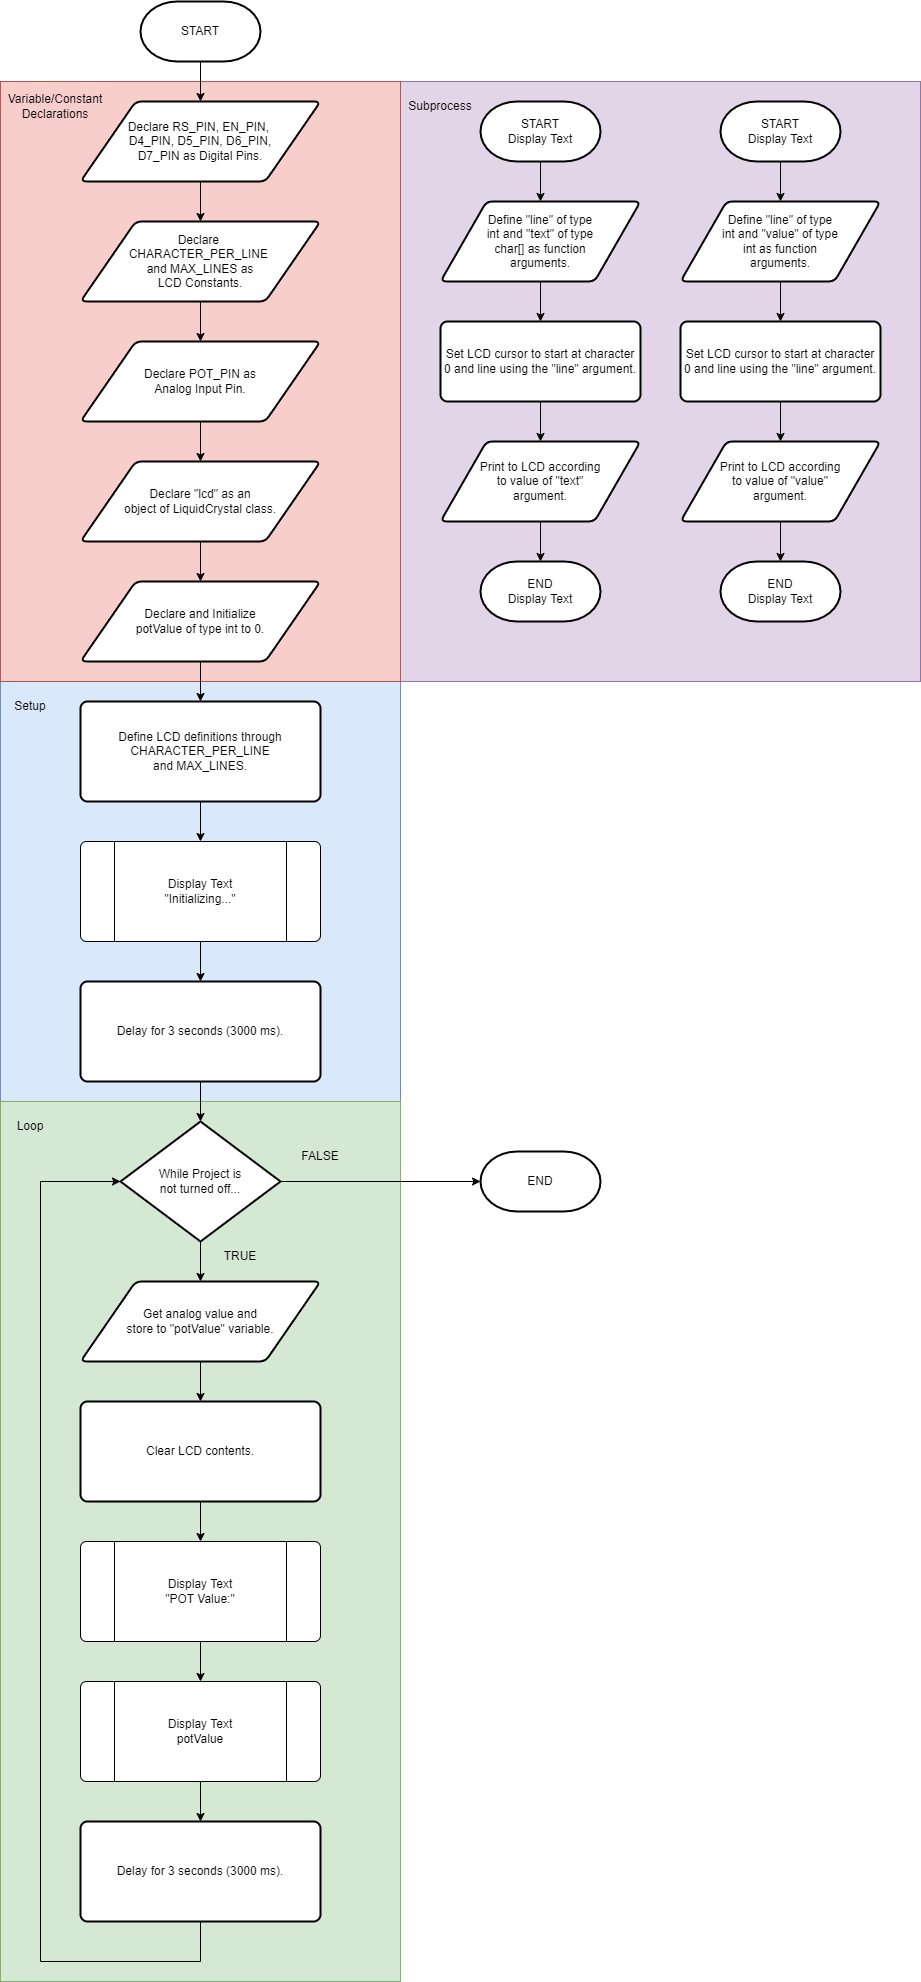

The diagram above was exported from draw.io. Its source (the exported page's mxGraphModel, read from the mxfile embedded in the PNG):
<mxGraphModel dx="1638" dy="1986" grid="1" gridSize="10" guides="1" tooltips="1" connect="1" arrows="1" fold="1" page="1" pageScale="1" pageWidth="850" pageHeight="1100" math="0" shadow="0">
  <root>
    <mxCell id="0" />
    <mxCell id="1" parent="0" />
    <mxCell id="boA3FE4pghD85oZfiaeM-54" value="" style="rounded=0;whiteSpace=wrap;html=1;fillColor=#e1d5e7;strokeColor=#9673a6;" vertex="1" parent="1">
      <mxGeometry x="440" y="-220" width="520" height="600" as="geometry" />
    </mxCell>
    <mxCell id="boA3FE4pghD85oZfiaeM-30" value="" style="rounded=0;whiteSpace=wrap;html=1;fillColor=#dae8fc;strokeColor=#6c8ebf;" vertex="1" parent="1">
      <mxGeometry x="40" y="380" width="400" height="420" as="geometry" />
    </mxCell>
    <mxCell id="3ohTwdf-78PjAtJwiMRQ-46" value="" style="rounded=0;whiteSpace=wrap;html=1;fillColor=#d5e8d4;strokeColor=#82b366;" parent="1" vertex="1">
      <mxGeometry x="40" y="800" width="400" height="880" as="geometry" />
    </mxCell>
    <mxCell id="3ohTwdf-78PjAtJwiMRQ-44" value="" style="rounded=0;whiteSpace=wrap;html=1;fillColor=#f8cecc;strokeColor=#b85450;" parent="1" vertex="1">
      <mxGeometry x="40" y="-220" width="400" height="600" as="geometry" />
    </mxCell>
    <mxCell id="3ohTwdf-78PjAtJwiMRQ-3" style="edgeStyle=orthogonalEdgeStyle;rounded=0;orthogonalLoop=1;jettySize=auto;html=1;exitX=0.5;exitY=1;exitDx=0;exitDy=0;" parent="1" source="3ohTwdf-78PjAtJwiMRQ-4" target="3ohTwdf-78PjAtJwiMRQ-6" edge="1">
      <mxGeometry relative="1" as="geometry" />
    </mxCell>
    <mxCell id="3ohTwdf-78PjAtJwiMRQ-4" value="Declare&amp;nbsp;&lt;div&gt;CHARACTER_PER_LINE&amp;nbsp;&lt;/div&gt;&lt;div&gt;and MAX_LINES as&lt;/div&gt;&lt;div&gt;LCD Constants.&lt;/div&gt;" style="shape=parallelogram;html=1;strokeWidth=2;perimeter=parallelogramPerimeter;whiteSpace=wrap;rounded=1;arcSize=12;size=0.23;" parent="1" vertex="1">
      <mxGeometry x="120" y="-80" width="240" height="80" as="geometry" />
    </mxCell>
    <mxCell id="3ohTwdf-78PjAtJwiMRQ-27" style="edgeStyle=orthogonalEdgeStyle;rounded=0;orthogonalLoop=1;jettySize=auto;html=1;exitX=0.5;exitY=1;exitDx=0;exitDy=0;entryX=0.5;entryY=0;entryDx=0;entryDy=0;" parent="1" source="3ohTwdf-78PjAtJwiMRQ-6" target="3ohTwdf-78PjAtJwiMRQ-26" edge="1">
      <mxGeometry relative="1" as="geometry" />
    </mxCell>
    <mxCell id="3ohTwdf-78PjAtJwiMRQ-6" value="Declare POT_PIN as&lt;div&gt;Analog Input Pin.&lt;/div&gt;" style="shape=parallelogram;html=1;strokeWidth=2;perimeter=parallelogramPerimeter;whiteSpace=wrap;rounded=1;arcSize=12;size=0.23;" parent="1" vertex="1">
      <mxGeometry x="120" y="40" width="240" height="80" as="geometry" />
    </mxCell>
    <mxCell id="3ohTwdf-78PjAtJwiMRQ-24" style="edgeStyle=orthogonalEdgeStyle;rounded=0;orthogonalLoop=1;jettySize=auto;html=1;exitX=0.5;exitY=1;exitDx=0;exitDy=0;entryX=0.5;entryY=0;entryDx=0;entryDy=0;" parent="1" source="3ohTwdf-78PjAtJwiMRQ-21" target="3ohTwdf-78PjAtJwiMRQ-4" edge="1">
      <mxGeometry relative="1" as="geometry" />
    </mxCell>
    <mxCell id="3ohTwdf-78PjAtJwiMRQ-21" value="Declare RS_PIN, EN_PIN,&amp;nbsp;&lt;div&gt;D4_PIN, D5_PIN, D6_PIN,&lt;/div&gt;&lt;div&gt;D7_PIN&amp;nbsp;as Digital Pins.&lt;/div&gt;" style="shape=parallelogram;html=1;strokeWidth=2;perimeter=parallelogramPerimeter;whiteSpace=wrap;rounded=1;arcSize=12;size=0.23;" parent="1" vertex="1">
      <mxGeometry x="120" y="-200" width="240" height="80" as="geometry" />
    </mxCell>
    <mxCell id="3ohTwdf-78PjAtJwiMRQ-29" style="edgeStyle=orthogonalEdgeStyle;rounded=0;orthogonalLoop=1;jettySize=auto;html=1;exitX=0.5;exitY=1;exitDx=0;exitDy=0;entryX=0.5;entryY=0;entryDx=0;entryDy=0;" parent="1" source="3ohTwdf-78PjAtJwiMRQ-26" target="3ohTwdf-78PjAtJwiMRQ-28" edge="1">
      <mxGeometry relative="1" as="geometry" />
    </mxCell>
    <mxCell id="3ohTwdf-78PjAtJwiMRQ-26" value="Declare &quot;lcd&quot; as an&lt;div&gt;object of LiquidCrystal class.&lt;/div&gt;" style="shape=parallelogram;html=1;strokeWidth=2;perimeter=parallelogramPerimeter;whiteSpace=wrap;rounded=1;arcSize=12;size=0.23;" parent="1" vertex="1">
      <mxGeometry x="120" y="160" width="240" height="80" as="geometry" />
    </mxCell>
    <mxCell id="boA3FE4pghD85oZfiaeM-2" style="edgeStyle=orthogonalEdgeStyle;rounded=0;orthogonalLoop=1;jettySize=auto;html=1;exitX=0.5;exitY=1;exitDx=0;exitDy=0;entryX=0.5;entryY=0;entryDx=0;entryDy=0;" edge="1" parent="1" source="3ohTwdf-78PjAtJwiMRQ-28" target="boA3FE4pghD85oZfiaeM-1">
      <mxGeometry relative="1" as="geometry" />
    </mxCell>
    <mxCell id="3ohTwdf-78PjAtJwiMRQ-28" value="Declare and Initialize&lt;div&gt;potValue of type int to 0.&lt;/div&gt;" style="shape=parallelogram;html=1;strokeWidth=2;perimeter=parallelogramPerimeter;whiteSpace=wrap;rounded=1;arcSize=12;size=0.23;" parent="1" vertex="1">
      <mxGeometry x="120" y="280" width="240" height="80" as="geometry" />
    </mxCell>
    <mxCell id="3ohTwdf-78PjAtJwiMRQ-45" value="Variable/Constant Declarations" style="text;html=1;align=center;verticalAlign=middle;whiteSpace=wrap;rounded=0;" parent="1" vertex="1">
      <mxGeometry x="50" y="-210" width="90" height="30" as="geometry" />
    </mxCell>
    <mxCell id="boA3FE4pghD85oZfiaeM-7" style="edgeStyle=orthogonalEdgeStyle;rounded=0;orthogonalLoop=1;jettySize=auto;html=1;exitX=0.5;exitY=1;exitDx=0;exitDy=0;entryX=0.5;entryY=0;entryDx=0;entryDy=0;" edge="1" parent="1" source="boA3FE4pghD85oZfiaeM-1" target="boA3FE4pghD85oZfiaeM-3">
      <mxGeometry relative="1" as="geometry" />
    </mxCell>
    <mxCell id="boA3FE4pghD85oZfiaeM-1" value="Define LCD definitions through CHARACTER_PER_LINE&lt;div&gt;and MAX_LINES.&lt;/div&gt;" style="rounded=1;whiteSpace=wrap;html=1;absoluteArcSize=1;arcSize=14;strokeWidth=2;" vertex="1" parent="1">
      <mxGeometry x="120" y="400" width="240" height="100" as="geometry" />
    </mxCell>
    <mxCell id="boA3FE4pghD85oZfiaeM-32" style="edgeStyle=orthogonalEdgeStyle;rounded=0;orthogonalLoop=1;jettySize=auto;html=1;exitX=0.5;exitY=1;exitDx=0;exitDy=0;" edge="1" parent="1" source="boA3FE4pghD85oZfiaeM-3" target="boA3FE4pghD85oZfiaeM-29">
      <mxGeometry relative="1" as="geometry" />
    </mxCell>
    <mxCell id="boA3FE4pghD85oZfiaeM-3" value="" style="verticalLabelPosition=bottom;verticalAlign=top;html=1;shape=process;whiteSpace=wrap;rounded=1;size=0.14;arcSize=6;" vertex="1" parent="1">
      <mxGeometry x="120" y="540" width="240" height="100" as="geometry" />
    </mxCell>
    <mxCell id="boA3FE4pghD85oZfiaeM-6" value="Display Text&lt;div&gt;&quot;Initializing...&quot;&lt;/div&gt;" style="text;html=1;align=center;verticalAlign=middle;whiteSpace=wrap;rounded=0;" vertex="1" parent="1">
      <mxGeometry x="195" y="575" width="90" height="30" as="geometry" />
    </mxCell>
    <mxCell id="boA3FE4pghD85oZfiaeM-14" style="edgeStyle=orthogonalEdgeStyle;rounded=0;orthogonalLoop=1;jettySize=auto;html=1;exitX=0.5;exitY=1;exitDx=0;exitDy=0;exitPerimeter=0;entryX=0.5;entryY=0;entryDx=0;entryDy=0;" edge="1" parent="1" source="boA3FE4pghD85oZfiaeM-8" target="boA3FE4pghD85oZfiaeM-10">
      <mxGeometry relative="1" as="geometry" />
    </mxCell>
    <mxCell id="boA3FE4pghD85oZfiaeM-8" value="START&lt;div&gt;Display Text&lt;/div&gt;" style="strokeWidth=2;html=1;shape=mxgraph.flowchart.terminator;whiteSpace=wrap;" vertex="1" parent="1">
      <mxGeometry x="520" y="-200" width="120" height="60" as="geometry" />
    </mxCell>
    <mxCell id="boA3FE4pghD85oZfiaeM-15" style="edgeStyle=orthogonalEdgeStyle;rounded=0;orthogonalLoop=1;jettySize=auto;html=1;exitX=0.5;exitY=1;exitDx=0;exitDy=0;entryX=0.5;entryY=0;entryDx=0;entryDy=0;" edge="1" parent="1" source="boA3FE4pghD85oZfiaeM-10" target="boA3FE4pghD85oZfiaeM-11">
      <mxGeometry relative="1" as="geometry" />
    </mxCell>
    <mxCell id="boA3FE4pghD85oZfiaeM-10" value="Define &quot;line&quot; of type&lt;div&gt;int and&amp;nbsp;&lt;span style=&quot;background-color: transparent; color: light-dark(rgb(0, 0, 0), rgb(255, 255, 255));&quot;&gt;&quot;text&quot; of&lt;/span&gt;&lt;span style=&quot;background-color: transparent; color: light-dark(rgb(0, 0, 0), rgb(255, 255, 255));&quot;&gt;&amp;nbsp;type&lt;/span&gt;&lt;/div&gt;&lt;div&gt;&lt;span style=&quot;background-color: transparent; color: light-dark(rgb(0, 0, 0), rgb(255, 255, 255));&quot;&gt;char[] as function&lt;/span&gt;&lt;/div&gt;&lt;div&gt;&lt;span style=&quot;background-color: transparent; color: light-dark(rgb(0, 0, 0), rgb(255, 255, 255));&quot;&gt;arguments.&lt;/span&gt;&lt;/div&gt;" style="shape=parallelogram;html=1;strokeWidth=2;perimeter=parallelogramPerimeter;whiteSpace=wrap;rounded=1;arcSize=12;size=0.23;" vertex="1" parent="1">
      <mxGeometry x="480" y="-100" width="200" height="80" as="geometry" />
    </mxCell>
    <mxCell id="boA3FE4pghD85oZfiaeM-16" style="edgeStyle=orthogonalEdgeStyle;rounded=0;orthogonalLoop=1;jettySize=auto;html=1;exitX=0.5;exitY=1;exitDx=0;exitDy=0;entryX=0.5;entryY=0;entryDx=0;entryDy=0;" edge="1" parent="1" source="boA3FE4pghD85oZfiaeM-11" target="boA3FE4pghD85oZfiaeM-12">
      <mxGeometry relative="1" as="geometry" />
    </mxCell>
    <mxCell id="boA3FE4pghD85oZfiaeM-11" value="Set LCD cursor to start at character 0 and line using the &quot;line&quot; argument." style="rounded=1;whiteSpace=wrap;html=1;absoluteArcSize=1;arcSize=14;strokeWidth=2;" vertex="1" parent="1">
      <mxGeometry x="480" y="20" width="200" height="80" as="geometry" />
    </mxCell>
    <mxCell id="boA3FE4pghD85oZfiaeM-12" value="Print to LCD according&lt;div&gt;to value of &quot;text&quot;&lt;/div&gt;&lt;div&gt;argument.&lt;/div&gt;" style="shape=parallelogram;html=1;strokeWidth=2;perimeter=parallelogramPerimeter;whiteSpace=wrap;rounded=1;arcSize=12;size=0.23;" vertex="1" parent="1">
      <mxGeometry x="480" y="140" width="200" height="80" as="geometry" />
    </mxCell>
    <mxCell id="boA3FE4pghD85oZfiaeM-13" value="END&lt;br&gt;&lt;div&gt;Display Text&lt;/div&gt;" style="strokeWidth=2;html=1;shape=mxgraph.flowchart.terminator;whiteSpace=wrap;" vertex="1" parent="1">
      <mxGeometry x="520" y="260" width="120" height="60" as="geometry" />
    </mxCell>
    <mxCell id="boA3FE4pghD85oZfiaeM-17" style="edgeStyle=orthogonalEdgeStyle;rounded=0;orthogonalLoop=1;jettySize=auto;html=1;exitX=0.5;exitY=1;exitDx=0;exitDy=0;entryX=0.5;entryY=0;entryDx=0;entryDy=0;entryPerimeter=0;" edge="1" parent="1" source="boA3FE4pghD85oZfiaeM-12" target="boA3FE4pghD85oZfiaeM-13">
      <mxGeometry relative="1" as="geometry" />
    </mxCell>
    <mxCell id="boA3FE4pghD85oZfiaeM-18" style="edgeStyle=orthogonalEdgeStyle;rounded=0;orthogonalLoop=1;jettySize=auto;html=1;exitX=0.5;exitY=1;exitDx=0;exitDy=0;exitPerimeter=0;entryX=0.5;entryY=0;entryDx=0;entryDy=0;" edge="1" parent="1" source="boA3FE4pghD85oZfiaeM-19" target="boA3FE4pghD85oZfiaeM-21">
      <mxGeometry relative="1" as="geometry" />
    </mxCell>
    <mxCell id="boA3FE4pghD85oZfiaeM-19" value="START&lt;div&gt;Display Text&lt;/div&gt;" style="strokeWidth=2;html=1;shape=mxgraph.flowchart.terminator;whiteSpace=wrap;" vertex="1" parent="1">
      <mxGeometry x="760" y="-200" width="120" height="60" as="geometry" />
    </mxCell>
    <mxCell id="boA3FE4pghD85oZfiaeM-20" style="edgeStyle=orthogonalEdgeStyle;rounded=0;orthogonalLoop=1;jettySize=auto;html=1;exitX=0.5;exitY=1;exitDx=0;exitDy=0;entryX=0.5;entryY=0;entryDx=0;entryDy=0;" edge="1" parent="1" source="boA3FE4pghD85oZfiaeM-21" target="boA3FE4pghD85oZfiaeM-23">
      <mxGeometry relative="1" as="geometry" />
    </mxCell>
    <mxCell id="boA3FE4pghD85oZfiaeM-21" value="Define &quot;line&quot; of type&lt;div&gt;int and&amp;nbsp;&lt;span style=&quot;background-color: transparent; color: light-dark(rgb(0, 0, 0), rgb(255, 255, 255));&quot;&gt;&quot;value&quot; of&lt;/span&gt;&lt;span style=&quot;background-color: transparent; color: light-dark(rgb(0, 0, 0), rgb(255, 255, 255));&quot;&gt;&amp;nbsp;type&lt;/span&gt;&lt;/div&gt;&lt;div&gt;&lt;span style=&quot;background-color: transparent; color: light-dark(rgb(0, 0, 0), rgb(255, 255, 255));&quot;&gt;int as function&lt;/span&gt;&lt;/div&gt;&lt;div&gt;&lt;span style=&quot;background-color: transparent; color: light-dark(rgb(0, 0, 0), rgb(255, 255, 255));&quot;&gt;arguments.&lt;/span&gt;&lt;/div&gt;" style="shape=parallelogram;html=1;strokeWidth=2;perimeter=parallelogramPerimeter;whiteSpace=wrap;rounded=1;arcSize=12;size=0.23;" vertex="1" parent="1">
      <mxGeometry x="720" y="-100" width="200" height="80" as="geometry" />
    </mxCell>
    <mxCell id="boA3FE4pghD85oZfiaeM-22" style="edgeStyle=orthogonalEdgeStyle;rounded=0;orthogonalLoop=1;jettySize=auto;html=1;exitX=0.5;exitY=1;exitDx=0;exitDy=0;entryX=0.5;entryY=0;entryDx=0;entryDy=0;" edge="1" parent="1" source="boA3FE4pghD85oZfiaeM-23" target="boA3FE4pghD85oZfiaeM-24">
      <mxGeometry relative="1" as="geometry" />
    </mxCell>
    <mxCell id="boA3FE4pghD85oZfiaeM-23" value="Set LCD cursor to start at character 0 and line using the &quot;line&quot; argument." style="rounded=1;whiteSpace=wrap;html=1;absoluteArcSize=1;arcSize=14;strokeWidth=2;" vertex="1" parent="1">
      <mxGeometry x="720" y="20" width="200" height="80" as="geometry" />
    </mxCell>
    <mxCell id="boA3FE4pghD85oZfiaeM-24" value="Print to LCD according&lt;div&gt;to value of &quot;value&quot;&lt;/div&gt;&lt;div&gt;argument.&lt;/div&gt;" style="shape=parallelogram;html=1;strokeWidth=2;perimeter=parallelogramPerimeter;whiteSpace=wrap;rounded=1;arcSize=12;size=0.23;" vertex="1" parent="1">
      <mxGeometry x="720" y="140" width="200" height="80" as="geometry" />
    </mxCell>
    <mxCell id="boA3FE4pghD85oZfiaeM-25" value="END&lt;br&gt;&lt;div&gt;Display Text&lt;/div&gt;" style="strokeWidth=2;html=1;shape=mxgraph.flowchart.terminator;whiteSpace=wrap;" vertex="1" parent="1">
      <mxGeometry x="760" y="260" width="120" height="60" as="geometry" />
    </mxCell>
    <mxCell id="boA3FE4pghD85oZfiaeM-26" style="edgeStyle=orthogonalEdgeStyle;rounded=0;orthogonalLoop=1;jettySize=auto;html=1;exitX=0.5;exitY=1;exitDx=0;exitDy=0;entryX=0.5;entryY=0;entryDx=0;entryDy=0;entryPerimeter=0;" edge="1" parent="1" source="boA3FE4pghD85oZfiaeM-24" target="boA3FE4pghD85oZfiaeM-25">
      <mxGeometry relative="1" as="geometry" />
    </mxCell>
    <mxCell id="boA3FE4pghD85oZfiaeM-28" style="edgeStyle=orthogonalEdgeStyle;rounded=0;orthogonalLoop=1;jettySize=auto;html=1;exitX=0.5;exitY=1;exitDx=0;exitDy=0;exitPerimeter=0;entryX=0.5;entryY=0;entryDx=0;entryDy=0;" edge="1" parent="1" source="boA3FE4pghD85oZfiaeM-27" target="3ohTwdf-78PjAtJwiMRQ-21">
      <mxGeometry relative="1" as="geometry" />
    </mxCell>
    <mxCell id="boA3FE4pghD85oZfiaeM-27" value="START" style="strokeWidth=2;html=1;shape=mxgraph.flowchart.terminator;whiteSpace=wrap;" vertex="1" parent="1">
      <mxGeometry x="180" y="-300" width="120" height="60" as="geometry" />
    </mxCell>
    <mxCell id="boA3FE4pghD85oZfiaeM-29" value="Delay for 3 seconds (3000 ms)." style="rounded=1;whiteSpace=wrap;html=1;absoluteArcSize=1;arcSize=14;strokeWidth=2;" vertex="1" parent="1">
      <mxGeometry x="120" y="680" width="240" height="100" as="geometry" />
    </mxCell>
    <mxCell id="boA3FE4pghD85oZfiaeM-31" value="Setup" style="text;html=1;align=center;verticalAlign=middle;whiteSpace=wrap;rounded=0;" vertex="1" parent="1">
      <mxGeometry x="50" y="390" width="40" height="30" as="geometry" />
    </mxCell>
    <mxCell id="boA3FE4pghD85oZfiaeM-36" style="edgeStyle=orthogonalEdgeStyle;rounded=0;orthogonalLoop=1;jettySize=auto;html=1;exitX=0.5;exitY=1;exitDx=0;exitDy=0;exitPerimeter=0;entryX=0.5;entryY=0;entryDx=0;entryDy=0;" edge="1" parent="1" source="boA3FE4pghD85oZfiaeM-33" target="boA3FE4pghD85oZfiaeM-35">
      <mxGeometry relative="1" as="geometry" />
    </mxCell>
    <mxCell id="boA3FE4pghD85oZfiaeM-33" value="While Project is&lt;div&gt;not turned off...&lt;/div&gt;" style="strokeWidth=2;html=1;shape=mxgraph.flowchart.decision;whiteSpace=wrap;" vertex="1" parent="1">
      <mxGeometry x="160" y="820" width="160" height="120" as="geometry" />
    </mxCell>
    <mxCell id="boA3FE4pghD85oZfiaeM-34" style="edgeStyle=orthogonalEdgeStyle;rounded=0;orthogonalLoop=1;jettySize=auto;html=1;exitX=0.5;exitY=1;exitDx=0;exitDy=0;entryX=0.5;entryY=0;entryDx=0;entryDy=0;entryPerimeter=0;" edge="1" parent="1" source="boA3FE4pghD85oZfiaeM-29" target="boA3FE4pghD85oZfiaeM-33">
      <mxGeometry relative="1" as="geometry" />
    </mxCell>
    <mxCell id="boA3FE4pghD85oZfiaeM-44" style="edgeStyle=orthogonalEdgeStyle;rounded=0;orthogonalLoop=1;jettySize=auto;html=1;exitX=0.5;exitY=1;exitDx=0;exitDy=0;" edge="1" parent="1" source="boA3FE4pghD85oZfiaeM-35" target="boA3FE4pghD85oZfiaeM-37">
      <mxGeometry relative="1" as="geometry" />
    </mxCell>
    <mxCell id="boA3FE4pghD85oZfiaeM-35" value="Get analog value and&lt;div&gt;store to &quot;potValue&quot; variable.&lt;/div&gt;" style="shape=parallelogram;html=1;strokeWidth=2;perimeter=parallelogramPerimeter;whiteSpace=wrap;rounded=1;arcSize=12;size=0.23;" vertex="1" parent="1">
      <mxGeometry x="120" y="980" width="240" height="80" as="geometry" />
    </mxCell>
    <mxCell id="boA3FE4pghD85oZfiaeM-45" style="edgeStyle=orthogonalEdgeStyle;rounded=0;orthogonalLoop=1;jettySize=auto;html=1;exitX=0.5;exitY=1;exitDx=0;exitDy=0;entryX=0.5;entryY=0;entryDx=0;entryDy=0;" edge="1" parent="1" source="boA3FE4pghD85oZfiaeM-37" target="boA3FE4pghD85oZfiaeM-38">
      <mxGeometry relative="1" as="geometry" />
    </mxCell>
    <mxCell id="boA3FE4pghD85oZfiaeM-37" value="Clear LCD contents." style="rounded=1;whiteSpace=wrap;html=1;absoluteArcSize=1;arcSize=14;strokeWidth=2;" vertex="1" parent="1">
      <mxGeometry x="120" y="1100" width="240" height="100" as="geometry" />
    </mxCell>
    <mxCell id="boA3FE4pghD85oZfiaeM-46" style="edgeStyle=orthogonalEdgeStyle;rounded=0;orthogonalLoop=1;jettySize=auto;html=1;exitX=0.5;exitY=1;exitDx=0;exitDy=0;entryX=0.5;entryY=0;entryDx=0;entryDy=0;" edge="1" parent="1" source="boA3FE4pghD85oZfiaeM-38" target="boA3FE4pghD85oZfiaeM-40">
      <mxGeometry relative="1" as="geometry" />
    </mxCell>
    <mxCell id="boA3FE4pghD85oZfiaeM-38" value="" style="verticalLabelPosition=bottom;verticalAlign=top;html=1;shape=process;whiteSpace=wrap;rounded=1;size=0.14;arcSize=6;" vertex="1" parent="1">
      <mxGeometry x="120" y="1240" width="240" height="100" as="geometry" />
    </mxCell>
    <mxCell id="boA3FE4pghD85oZfiaeM-39" value="Display Text&lt;div&gt;&quot;POT Value:&quot;&lt;/div&gt;" style="text;html=1;align=center;verticalAlign=middle;whiteSpace=wrap;rounded=0;" vertex="1" parent="1">
      <mxGeometry x="195" y="1275" width="90" height="30" as="geometry" />
    </mxCell>
    <mxCell id="boA3FE4pghD85oZfiaeM-47" style="edgeStyle=orthogonalEdgeStyle;rounded=0;orthogonalLoop=1;jettySize=auto;html=1;exitX=0.5;exitY=1;exitDx=0;exitDy=0;entryX=0.5;entryY=0;entryDx=0;entryDy=0;" edge="1" parent="1" source="boA3FE4pghD85oZfiaeM-40" target="boA3FE4pghD85oZfiaeM-43">
      <mxGeometry relative="1" as="geometry" />
    </mxCell>
    <mxCell id="boA3FE4pghD85oZfiaeM-40" value="" style="verticalLabelPosition=bottom;verticalAlign=top;html=1;shape=process;whiteSpace=wrap;rounded=1;size=0.14;arcSize=6;" vertex="1" parent="1">
      <mxGeometry x="120" y="1380" width="240" height="100" as="geometry" />
    </mxCell>
    <mxCell id="boA3FE4pghD85oZfiaeM-41" value="Display Text&lt;div&gt;potValue&lt;/div&gt;" style="text;html=1;align=center;verticalAlign=middle;whiteSpace=wrap;rounded=0;" vertex="1" parent="1">
      <mxGeometry x="195" y="1415" width="90" height="30" as="geometry" />
    </mxCell>
    <mxCell id="boA3FE4pghD85oZfiaeM-43" value="Delay for 3 seconds (3000 ms)." style="rounded=1;whiteSpace=wrap;html=1;absoluteArcSize=1;arcSize=14;strokeWidth=2;" vertex="1" parent="1">
      <mxGeometry x="120" y="1520" width="240" height="100" as="geometry" />
    </mxCell>
    <mxCell id="boA3FE4pghD85oZfiaeM-48" style="edgeStyle=orthogonalEdgeStyle;rounded=0;orthogonalLoop=1;jettySize=auto;html=1;exitX=0.5;exitY=1;exitDx=0;exitDy=0;entryX=0;entryY=0.5;entryDx=0;entryDy=0;entryPerimeter=0;" edge="1" parent="1" source="boA3FE4pghD85oZfiaeM-43" target="boA3FE4pghD85oZfiaeM-33">
      <mxGeometry relative="1" as="geometry">
        <Array as="points">
          <mxPoint x="240" y="1660" />
          <mxPoint x="80" y="1660" />
          <mxPoint x="80" y="880" />
        </Array>
      </mxGeometry>
    </mxCell>
    <mxCell id="boA3FE4pghD85oZfiaeM-49" value="Loop" style="text;html=1;align=center;verticalAlign=middle;whiteSpace=wrap;rounded=0;" vertex="1" parent="1">
      <mxGeometry x="50" y="810" width="40" height="30" as="geometry" />
    </mxCell>
    <mxCell id="boA3FE4pghD85oZfiaeM-50" value="TRUE" style="text;html=1;align=center;verticalAlign=middle;whiteSpace=wrap;rounded=0;" vertex="1" parent="1">
      <mxGeometry x="250" y="940" width="60" height="30" as="geometry" />
    </mxCell>
    <mxCell id="boA3FE4pghD85oZfiaeM-51" value="FALSE" style="text;html=1;align=center;verticalAlign=middle;whiteSpace=wrap;rounded=0;" vertex="1" parent="1">
      <mxGeometry x="330" y="840" width="60" height="30" as="geometry" />
    </mxCell>
    <mxCell id="boA3FE4pghD85oZfiaeM-52" value="END" style="strokeWidth=2;html=1;shape=mxgraph.flowchart.terminator;whiteSpace=wrap;" vertex="1" parent="1">
      <mxGeometry x="520" y="850" width="120" height="60" as="geometry" />
    </mxCell>
    <mxCell id="boA3FE4pghD85oZfiaeM-53" style="edgeStyle=orthogonalEdgeStyle;rounded=0;orthogonalLoop=1;jettySize=auto;html=1;exitX=1;exitY=0.5;exitDx=0;exitDy=0;exitPerimeter=0;entryX=0;entryY=0.5;entryDx=0;entryDy=0;entryPerimeter=0;" edge="1" parent="1" source="boA3FE4pghD85oZfiaeM-33" target="boA3FE4pghD85oZfiaeM-52">
      <mxGeometry relative="1" as="geometry" />
    </mxCell>
    <mxCell id="boA3FE4pghD85oZfiaeM-55" value="Subprocess" style="text;html=1;align=center;verticalAlign=middle;whiteSpace=wrap;rounded=0;" vertex="1" parent="1">
      <mxGeometry x="450" y="-210" width="60" height="30" as="geometry" />
    </mxCell>
  </root>
</mxGraphModel>